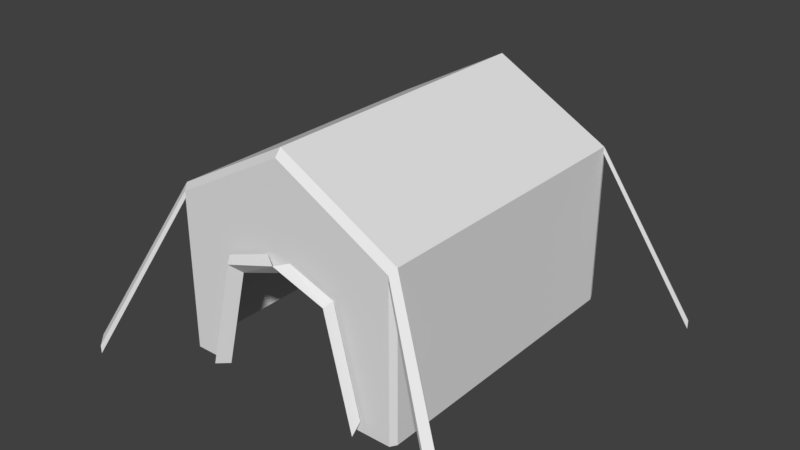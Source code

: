 # Source: tent.blend  (saved by Blender 2.79.0; exported with 4.5.12 LTS)
import bpy
from mathutils import Matrix  # noqa: F401  (used for matrix-valued properties, if any)

bpy.ops.wm.read_factory_settings(use_empty=True)
scene = bpy.context.scene
scene.name = 'Scene'

# ---- collections
col_collection_1 = bpy.data.collections.new('Collection 1'); scene.collection.children.link(col_collection_1)

# ---- world
world_world = bpy.data.worlds.new('World'); scene.world = world_world
world_world.color = (0.05088, 0.05088, 0.05088)
world_world.use_sun_shadow = False
world_world.sun_shadow_jitter_overblur = 0.0
world_world.cycles.sampling_method = 'MANUAL'

# ---- meshes
me_cube_001 = bpy.data.meshes.new('Cube.001')
me_cube_001.from_pydata([(9.333, -16.14, 0.0), (9.333, -16.14, 12.93), (9.333, 9.333, 0.0), (9.333, 9.333, 12.93), (0.0, 9.333, 0.0), (0.0, 9.333, 18.07), (0.0, -16.93, 10.57), (0.0, -16.14, 18.07), (0.0, -16.14, 9.731), (5.879, -16.14, 0.0), (3.789, -16.14, 8.378), (6.751, -16.93, -1.621e-08), (4.48, -16.93, 9.104), (1.019, -16.33, 10.89), (6.983, -16.33, 1.013), (4.863, -16.33, 9.512), (9.64, 8.61, 13.36), (9.64, 8.61, 0.0), (9.64, -15.64, 0.0), (9.64, -15.64, 13.36), (0.0, 8.61, 18.66), (0.0, -15.64, 18.66), (9.333, 9.333, 12.38), (9.333, -16.14, 12.38), (0.0, 9.333, 17.3), (9.64, 8.61, 12.79), (9.64, -15.64, 12.79), (16.92, -19.36, -0.4768), (16.53, -19.99, -1.017), (16.53, 12.31, -1.017), (16.92, 11.39, -0.4768), (16.53, 12.31, -1.713), (16.53, -19.99, -1.713), (16.92, 11.39, -1.196), (16.92, -19.36, -1.196)], [], [(24, 5, 3, 22), (19, 1, 28, 27), (9, 10, 12, 11), (19, 21, 7, 1), (0, 23, 1, 7, 8, 10, 9), (10, 8, 6, 12), (12, 6, 13, 15), (11, 12, 15, 14), (16, 20, 21, 19), (3, 5, 20, 16), (16, 25, 33, 30), (25, 16, 19, 26), (17, 25, 26, 18), (2, 22, 25, 17), (18, 26, 23, 0), (4, 24, 22, 2), (34, 27, 28, 32), (31, 29, 30, 33), (3, 16, 30, 29), (1, 23, 32, 28), (25, 22, 31, 33), (26, 19, 27, 34), (22, 3, 29, 31), (23, 26, 34, 32)])
_uv = me_cube_001.uv_layers.new(name='UVMap')
_uv.uv.foreach_set('vector', [0.9633, 0.5527, 0.9296, 0.5527, 0.9296, 0.8266, 0.9633, 0.8266, 0.5704, 0.8956, 0.5704, 0.8631, 0.001001, 0.8631, 0.001001, 0.8956, 0.6419, 0.8956, 0.6419, 0.6217, 0.6081, 0.6217, 0.6081, 0.8956, 0.6439, 0.6542, 0.9276, 0.6542, 0.9276, 0.6217, 0.6439, 0.6217, 0.8561, 0.5507, 0.6617, 0.5507, 0.6531, 0.5507, 0.5724, 0.001001, 0.7033, 0.001001, 0.7246, 0.2242, 0.8561, 0.3473, 0.6439, 0.7231, 0.7847, 0.7231, 0.7847, 0.6907, 0.6439, 0.6907, 0.8204, 0.8266, 0.8204, 0.6907, 0.7867, 0.6907, 0.7867, 0.8266, 0.6439, 0.6887, 0.9276, 0.6887, 0.9276, 0.6562, 0.6439, 0.6562, 0.5704, 0.001001, 0.2867, 0.001001, 0.2867, 0.5507, 0.5704, 0.5507, 0.6081, 0.6197, 0.8919, 0.6197, 0.8919, 0.5872, 0.6081, 0.5872, 0.999, 0.001001, 0.9653, 0.001001, 0.9653, 0.5507, 0.999, 0.5507, 0.5704, 0.9645, 0.5704, 0.932, 0.001001, 0.932, 0.001001, 0.9645, 0.2847, 0.001001, 0.001001, 0.001001, 0.001001, 0.5507, 0.2847, 0.5507, 0.5724, 0.5852, 0.8561, 0.5852, 0.8561, 0.5527, 0.5724, 0.5527, 0.6061, 0.8611, 0.6061, 0.5872, 0.5724, 0.5872, 0.5724, 0.8611, 0.001001, 0.8266, 0.5704, 0.8266, 0.5704, 0.5527, 0.001001, 0.5527, 0.6776, 0.7251, 0.6439, 0.7251, 0.6439, 0.7576, 0.6776, 0.7576, 0.7133, 0.7251, 0.6796, 0.7251, 0.6796, 0.7576, 0.7133, 0.7576, 0.9276, 0.001001, 0.8939, 0.001001, 0.8939, 0.5507, 0.9276, 0.5507, 0.5704, 0.8611, 0.5704, 0.8286, 0.001001, 0.8286, 0.001001, 0.8611, 0.9633, 0.001001, 0.9296, 0.001001, 0.9296, 0.5507, 0.9633, 0.5507, 0.5704, 0.93, 0.5704, 0.8976, 0.001001, 0.8976, 0.001001, 0.93, 0.8919, 0.001001, 0.8581, 0.001001, 0.8581, 0.5507, 0.8919, 0.5507, 0.5704, 0.999, 0.5704, 0.9665, 0.001001, 0.9665, 0.001001, 0.999])
me_cube_001.use_remesh_preserve_volume = False
me_cube_001.use_remesh_preserve_attributes = False
me_cube_001.use_mirror_vertex_groups = False
me_cube_001.update()

# ---- objects
ob_cube = bpy.data.objects.new('Cube', me_cube_001)

# ---- transforms, parenting, visibility, modifiers, constraints
ob_cube.location = (0.0, 0.0, 0.0)
ob_cube.lineart.crease_threshold = 0.0
_m = ob_cube.modifiers.new('Mirror', 'MIRROR')
_m.use_clip = True

# ---- collection membership
col_collection_1.objects.link(ob_cube)

# ---- scene / render settings (as saved in the file)
scene.frame_start = 1; scene.frame_end = 250; scene.frame_set(1)
scene.render.engine = 'BLENDER_EEVEE_NEXT'
scene.render.resolution_percentage = 50
scene.render.dither_intensity = 0.0
scene.cycles.use_denoising = False
scene.cycles.samples = 128
scene.cycles.sampling_pattern = 'TABULATED_SOBOL'
scene.cycles.use_adaptive_sampling = False
scene.cycles.use_light_tree = False
scene.cycles.blur_glossy = 0.0
scene.cycles.sample_clamp_indirect = 0.0
scene.view_settings.view_transform = 'Standard'
bpy.context.view_layer.update()

# ---- added for rendering (the .blend has no active camera and no usable light): camera, sun
cam_auto = bpy.data.cameras.new('AutoCamera')
cam_auto.lens = 50.0
cam_auto.sensor_width = 36.0
cam_auto.clip_end = 1000.0
ob_auto_camera = bpy.data.objects.new('AutoCamera', cam_auto)
scene.collection.objects.link(ob_auto_camera)
ob_auto_camera.location = (47.2079, -60.4892, 46.2414)
ob_auto_camera.rotation_euler = (1.09748, -7.21219e-08, 0.694738)
scene.camera = ob_auto_camera
light_auto_sun = bpy.data.lights.new('AutoSun', 'SUN')
light_auto_sun.energy = 3.0
light_auto_sun.angle = 0.0523599
ob_auto_sun = bpy.data.objects.new('AutoSun', light_auto_sun)
scene.collection.objects.link(ob_auto_sun)
ob_auto_sun.rotation_euler = (0.872665, 0.174533, 0.523599)
bpy.context.view_layer.update()
